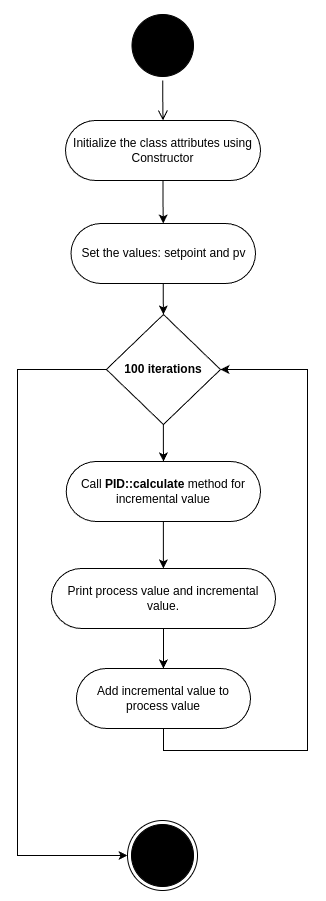

The diagram above was exported from draw.io. Its source (the exported page's mxGraphModel, read from the mxfile embedded in the PNG):
<mxGraphModel dx="1364" dy="793" grid="1" gridSize="10" guides="1" tooltips="1" connect="1" arrows="1" fold="1" page="1" pageScale="1" pageWidth="850" pageHeight="1100" background="none" math="0" shadow="0">
  <root>
    <mxCell id="0" />
    <mxCell id="1" parent="0" />
    <mxCell id="CuGRBxBU-EuAZz5uu_RX-1" value="" style="ellipse;html=1;shape=startState;fillColor=#000000;strokeColor=#000000;" vertex="1" parent="1">
      <mxGeometry x="390.5" y="150" width="69.5" height="70" as="geometry" />
    </mxCell>
    <mxCell id="CuGRBxBU-EuAZz5uu_RX-2" value="" style="edgeStyle=orthogonalEdgeStyle;html=1;verticalAlign=bottom;endArrow=open;endSize=8;strokeColor=#000000;rounded=0;entryX=0.5;entryY=0;entryDx=0;entryDy=0;" edge="1" source="CuGRBxBU-EuAZz5uu_RX-1" parent="1" target="CuGRBxBU-EuAZz5uu_RX-3">
      <mxGeometry relative="1" as="geometry">
        <mxPoint x="425" y="290" as="targetPoint" />
        <Array as="points" />
      </mxGeometry>
    </mxCell>
    <mxCell id="CuGRBxBU-EuAZz5uu_RX-5" value="" style="edgeStyle=orthogonalEdgeStyle;rounded=0;orthogonalLoop=1;jettySize=auto;html=1;" edge="1" parent="1" source="CuGRBxBU-EuAZz5uu_RX-3" target="CuGRBxBU-EuAZz5uu_RX-4">
      <mxGeometry relative="1" as="geometry" />
    </mxCell>
    <mxCell id="CuGRBxBU-EuAZz5uu_RX-3" value="Initialize the class attributes using Constructor" style="rounded=1;whiteSpace=wrap;html=1;arcSize=50;" vertex="1" parent="1">
      <mxGeometry x="328" y="260" width="195" height="60" as="geometry" />
    </mxCell>
    <mxCell id="CuGRBxBU-EuAZz5uu_RX-7" value="" style="edgeStyle=orthogonalEdgeStyle;rounded=0;orthogonalLoop=1;jettySize=auto;html=1;exitX=0.5;exitY=1;exitDx=0;exitDy=0;" edge="1" parent="1" source="CuGRBxBU-EuAZz5uu_RX-14" target="CuGRBxBU-EuAZz5uu_RX-6">
      <mxGeometry relative="1" as="geometry">
        <mxPoint x="425.75" y="677" as="sourcePoint" />
      </mxGeometry>
    </mxCell>
    <mxCell id="CuGRBxBU-EuAZz5uu_RX-13" value="" style="edgeStyle=orthogonalEdgeStyle;rounded=0;orthogonalLoop=1;jettySize=auto;html=1;entryX=0.5;entryY=0;entryDx=0;entryDy=0;" edge="1" parent="1" source="CuGRBxBU-EuAZz5uu_RX-4" target="CuGRBxBU-EuAZz5uu_RX-14">
      <mxGeometry relative="1" as="geometry">
        <mxPoint x="425.8333333333335" y="500" as="targetPoint" />
      </mxGeometry>
    </mxCell>
    <mxCell id="CuGRBxBU-EuAZz5uu_RX-4" value="Set the values: setpoint and pv" style="whiteSpace=wrap;html=1;rounded=1;arcSize=50;" vertex="1" parent="1">
      <mxGeometry x="333.5" y="363" width="184.5" height="60" as="geometry" />
    </mxCell>
    <mxCell id="CuGRBxBU-EuAZz5uu_RX-11" value="" style="edgeStyle=orthogonalEdgeStyle;rounded=0;orthogonalLoop=1;jettySize=auto;html=1;" edge="1" parent="1" source="CuGRBxBU-EuAZz5uu_RX-6" target="CuGRBxBU-EuAZz5uu_RX-10">
      <mxGeometry relative="1" as="geometry" />
    </mxCell>
    <mxCell id="CuGRBxBU-EuAZz5uu_RX-6" value="Call &lt;b&gt;PID::calculate &lt;/b&gt;method for incremental value" style="whiteSpace=wrap;html=1;rounded=1;arcSize=50;" vertex="1" parent="1">
      <mxGeometry x="328.75" y="601" width="194.25" height="60" as="geometry" />
    </mxCell>
    <mxCell id="CuGRBxBU-EuAZz5uu_RX-16" value="" style="edgeStyle=orthogonalEdgeStyle;rounded=0;orthogonalLoop=1;jettySize=auto;html=1;entryX=1;entryY=0.5;entryDx=0;entryDy=0;exitX=0.5;exitY=1;exitDx=0;exitDy=0;" edge="1" parent="1" source="CuGRBxBU-EuAZz5uu_RX-17" target="CuGRBxBU-EuAZz5uu_RX-14">
      <mxGeometry relative="1" as="geometry">
        <mxPoint x="518" y="962" as="sourcePoint" />
        <mxPoint x="575" y="567" as="targetPoint" />
        <Array as="points">
          <mxPoint x="426" y="890" />
          <mxPoint x="570" y="890" />
          <mxPoint x="570" y="509" />
        </Array>
      </mxGeometry>
    </mxCell>
    <mxCell id="CuGRBxBU-EuAZz5uu_RX-18" value="" style="edgeStyle=orthogonalEdgeStyle;rounded=0;orthogonalLoop=1;jettySize=auto;html=1;" edge="1" parent="1" source="CuGRBxBU-EuAZz5uu_RX-10" target="CuGRBxBU-EuAZz5uu_RX-17">
      <mxGeometry relative="1" as="geometry" />
    </mxCell>
    <mxCell id="CuGRBxBU-EuAZz5uu_RX-10" value="Print process value and incremental value." style="whiteSpace=wrap;html=1;rounded=1;arcSize=50;" vertex="1" parent="1">
      <mxGeometry x="313.88" y="708" width="224.12" height="60" as="geometry" />
    </mxCell>
    <mxCell id="CuGRBxBU-EuAZz5uu_RX-20" value="" style="edgeStyle=orthogonalEdgeStyle;rounded=0;orthogonalLoop=1;jettySize=auto;html=1;entryX=0;entryY=0.5;entryDx=0;entryDy=0;" edge="1" parent="1" source="CuGRBxBU-EuAZz5uu_RX-14" target="CuGRBxBU-EuAZz5uu_RX-21">
      <mxGeometry relative="1" as="geometry">
        <mxPoint x="320" y="1000" as="targetPoint" />
        <Array as="points">
          <mxPoint x="280" y="509" />
          <mxPoint x="280" y="995" />
        </Array>
      </mxGeometry>
    </mxCell>
    <mxCell id="CuGRBxBU-EuAZz5uu_RX-14" value="100 iterations" style="rhombus;whiteSpace=wrap;html=1;fontStyle=1" vertex="1" parent="1">
      <mxGeometry x="368.87" y="454" width="114.13" height="110" as="geometry" />
    </mxCell>
    <mxCell id="CuGRBxBU-EuAZz5uu_RX-17" value="Add incremental value to process value" style="whiteSpace=wrap;html=1;rounded=1;arcSize=50;" vertex="1" parent="1">
      <mxGeometry x="338.94" y="808" width="174.06" height="60" as="geometry" />
    </mxCell>
    <mxCell id="CuGRBxBU-EuAZz5uu_RX-21" value="" style="ellipse;html=1;shape=endState;fillColor=#000000;strokeColor=#000000;" vertex="1" parent="1">
      <mxGeometry x="390" y="960" width="70" height="70" as="geometry" />
    </mxCell>
  </root>
</mxGraphModel>